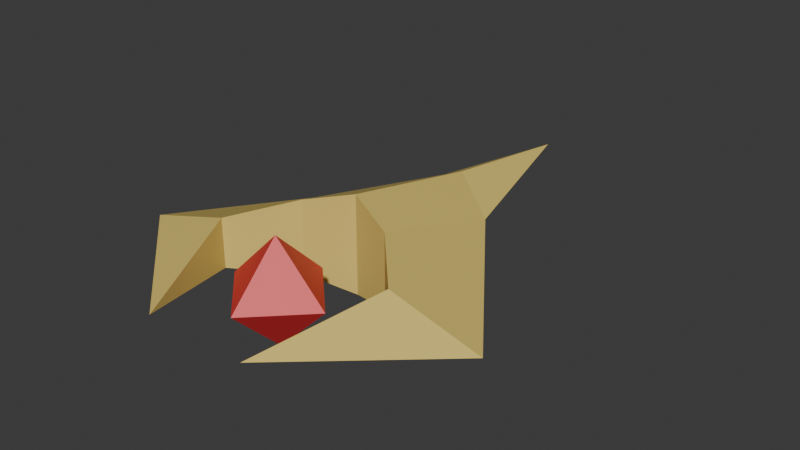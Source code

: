# Source: scorpion.blend  (saved by Blender 4.5.90; exported with 4.5.12 LTS)
import bpy
from mathutils import Matrix  # noqa: F401  (used for matrix-valued properties, if any)

bpy.ops.wm.read_factory_settings(use_empty=True)
scene = bpy.context.scene
scene.name = 'Scene'

# ---- collections
col_collection = bpy.data.collections.new('Collection'); scene.collection.children.link(col_collection)

# ---- materials (node trees are filled in below, after node groups)
mat_scorpion_base_color = bpy.data.materials.new('Scorpion_base_Color')
mat_scorpion_base_color.diffuse_color = (0.8006, 0.6105, 0.1628, 1.0)
mat_scorpion_base_color.roughness = 0.5
mat_core = bpy.data.materials.new('Core')
mat_core.diffuse_color = (0.8, 0.03168, 0.03799, 1.0)
mat_core.roughness = 0.5

# ---- material node trees
mat_scorpion_base_color.use_nodes = True; mat_scorpion_base_color.node_tree.nodes.clear()
_N = mat_scorpion_base_color.node_tree.nodes; _L = mat_scorpion_base_color.node_tree.links
n0 = _N.new('ShaderNodeBsdfPrincipled'); n0.name = 'Principled BSDF'; n0.location = (0, 300)
n0.inputs[0].default_value = (0.8006, 0.6105, 0.1628, 1.0)
n0.inputs[3].default_value = 1.45
n0.inputs[27].default_value = (0.0, 0.0, 0.0, 1.0)
n0.inputs[28].default_value = 1.0
n1 = _N.new('ShaderNodeOutputMaterial'); n1.name = 'Material Output'; n1.location = (280, 300)
_L.new(n0.outputs[0], n1.inputs[0])
n1.is_active_output = True
mat_core.use_nodes = True; mat_core.node_tree.nodes.clear()
_N = mat_core.node_tree.nodes; _L = mat_core.node_tree.links
n0 = _N.new('ShaderNodeBsdfPrincipled'); n0.name = 'Principled BSDF'; n0.location = (0, 300)
n0.inputs[0].default_value = (0.8, 0.03168, 0.03799, 1.0)
n0.inputs[27].default_value = (0.0, 0.0, 0.0, 1.0)
n0.inputs[28].default_value = 1.0
n1 = _N.new('ShaderNodeOutputMaterial'); n1.name = 'Material Output'; n1.location = (280, 300)
_L.new(n0.outputs[0], n1.inputs[0])
n1.is_active_output = True

# ---- world
world_world = bpy.data.worlds.new('World'); scene.world = world_world
world_world.use_nodes = True; world_world.node_tree.nodes.clear()
_N = world_world.node_tree.nodes; _L = world_world.node_tree.links
n0 = _N.new('ShaderNodeOutputWorld'); n0.name = 'World Output'; n0.location = (200, 100)
n1 = _N.new('ShaderNodeBackground'); n1.name = 'Background'; n1.location = (-200, 100)
n1.inputs[0].default_value = (0.05088, 0.05088, 0.05088, 1.0)
_L.new(n1.outputs[0], n0.inputs[0])
n0.is_active_output = True
world_world.color = (0.05088, 0.05088, 0.05088)
world_world.sun_shadow_jitter_overblur = 0.0

# ---- meshes
me_enemy01_scorpion = bpy.data.meshes.new('Enemy01_Scorpion')
me_enemy01_scorpion.from_pydata([(0.0, -0.277, -0.5732), (0.0, 0.3176, -0.5732), (0.0, 0.0, -2.396), (-1.106, 0.0, -0.1718), (1.106, 0.0, -0.1718), (0.3114, 0.00338, 0.5422), (-0.3114, 0.00338, 0.5422), (-0.5701, 0.1588, -0.1589), (0.5701, 0.1588, -0.1589), (0.5701, -0.1385, -0.1589), (-0.5701, -0.1385, -0.1589), (-0.3144, 0.0, -1.284), (-0.2865, 0.2382, -0.4641), (-0.2865, -0.2078, -0.4641), (0.3144, 0.0, -1.284), (0.2865, 0.2382, -0.4641), (0.2865, -0.2078, -0.4641), (0.0, 0.1289, -1.484), (0.0, -0.1125, -1.459), (0.0, -0.3134, 0.0), (0.0, 0.3134, 0.0), (0.3134, 0.0, 0.0), (-0.3134, 0.0, 0.0), (0.0, 0.0, -0.3134), (0.0, 0.0, 0.3134)], [], [(5, 9, 4), (16, 14, 4, 9), (11, 13, 10, 3), (15, 8, 4, 14), (4, 8, 5), (6, 3, 10), (5, 8, 9), (16, 15, 1, 0), (13, 12, 7, 10), (10, 7, 6), (0, 1, 12, 13), (12, 11, 3, 7), (2, 18, 11), (9, 8, 15, 16), (17, 1, 15, 14), (0, 18, 14, 16), (17, 11, 12, 1), (3, 6, 7), (2, 11, 17), (2, 17, 14), (14, 18, 2), (11, 18, 0, 13), (20, 22, 24), (19, 21, 24), (21, 19, 23), (24, 22, 19), (20, 21, 23), (22, 20, 23), (22, 23, 19), (21, 20, 24)])
me_enemy01_scorpion.polygons.foreach_set('use_smooth', [True] * 30)
me_enemy01_scorpion.polygons.foreach_set('material_index', [0, 0, 0, 0, 0, 0, 0, 0, 0, 0, 0, 0, 0, 0, 0, 0, 0, 0, 0, 0, 0, 0, 1, 1, 1, 1, 1, 1, 1, 1])
_k = set([(0, 1), (0, 13), (0, 16), (0, 18), (1, 12), (1, 15), (1, 17), (2, 11), (2, 14), (2, 17), (2, 18), (3, 6), (3, 7), (3, 10), (3, 11), (4, 5), (4, 8), (4, 9), (4, 14), (5, 8), (5, 9), (6, 7), (6, 10), (7, 10), (7, 12), (8, 9), (8, 15), (9, 16), (10, 13), (11, 12), (11, 13), (11, 17), (11, 18), (12, 13), (14, 15), (14, 16), (14, 17), (14, 18), (15, 16), (19, 21), (19, 22), (19, 23), (19, 24), (20, 21), (20, 22), (20, 23), (20, 24), (21, 23), (21, 24), (22, 23), (22, 24)])
me_enemy01_scorpion.attributes.new('sharp_edge', 'BOOLEAN', 'EDGE').data.foreach_set('value', [ (min(e.vertices), max(e.vertices)) in _k for e in me_enemy01_scorpion.edges])
_uv = me_enemy01_scorpion.uv_layers.new(name='UVMap')
_uv.uv.foreach_set('vector', [0.0, 0.0, 0.0, 0.0, 0.0, 0.0, 0.0, 0.0, 0.0, 0.0, 0.0, 0.0, 0.0, 0.0, 0.0, 0.0, 0.0, 0.0, 0.0, 0.0, 0.0, 0.0, 0.0, 0.0, 0.0, 0.0, 0.0, 0.0, 0.0, 0.0, 0.0, 0.0, 0.0, 0.0, 0.0, 0.0, 0.0, 0.0, 0.0, 0.0, 0.0, 0.0, 0.0, 0.0, 0.0, 0.0, 0.0, 0.0, 0.0, 0.0, 0.0, 0.0, 0.0, 0.0, 0.0, 0.0, 0.0, 0.0, 0.0, 0.0, 0.0, 0.0, 0.0, 0.0, 0.0, 0.0, 0.0, 0.0, 0.0, 0.0, 0.0, 0.0, 0.0, 0.0, 0.0, 0.0, 0.0, 0.0, 0.0, 0.0, 0.0, 0.0, 0.0, 0.0, 0.0, 0.0, 0.0, 0.0, 0.0, 0.0, 0.0, 0.0, 0.0, 0.0, 0.0, 0.0, 0.0, 0.0, 0.0, 0.0, 0.0, 0.0, 0.0, 0.0, 0.0, 0.0, 0.0, 0.0, 0.0, 0.0, 0.0, 0.0, 0.0, 0.0, 0.0, 0.0, 0.0, 0.0, 0.0, 0.0, 0.0, 0.0, 0.0, 0.0, 0.0, 0.0, 0.0, 0.0, 0.0, 0.0, 0.0, 0.0, 0.0, 0.0, 0.0, 0.0, 0.0, 0.0, 0.0, 0.0, 0.0, 0.0, 0.0, 0.0, 0.0, 0.0, 0.0, 0.0, 0.0, 0.0, 0.0, 0.0, 0.0, 0.0, 0.0, 0.0, 0.0, 0.0, 0.0, 0.0, 0.0, 0.0, 0.0, 0.0, 0.0, 0.0, 0.0, 0.0, 0.0, 0.0, 0.0, 0.0, 0.0, 0.0, 0.0, 0.0, 0.0, 0.0, 0.0, 0.0, 0.0, 0.0, 0.0, 0.0, 0.0, 0.0, 0.0, 0.0, 0.0, 0.0, 0.0, 0.0, 0.0, 0.0, 0.0, 0.0, 0.0, 0.0, 0.0, 0.0, 0.0, 0.0, 0.0, 0.0])
me_enemy01_scorpion.materials.append(mat_scorpion_base_color)
me_enemy01_scorpion.materials.append(mat_core)
me_enemy01_scorpion.update()
me_enemy01_scorpion.normals_split_custom_set([tuple(v) for v in zip(*[iter([0.2466, -0.9281, 0.2789, 0.2466, -0.9281, 0.2789, 0.2466, -0.9281, 0.2789, 0.3027, -0.9352, -0.184, 0.3027, -0.9352, -0.184, 0.3027, -0.9352, -0.184, 0.3027, -0.9352, -0.184, -0.3027, -0.9352, -0.184, -0.3027, -0.9352, -0.184, -0.3027, -0.9352, -0.184, -0.3027, -0.9352, -0.184, 0.3403, 0.9173, -0.2068, 0.3403, 0.9173, -0.2068, 0.3403, 0.9173, -0.2068, 0.3403, 0.9173, -0.2068, 0.2773, 0.9113, 0.3044, 0.2773, 0.9113, 0.3044, 0.2773, 0.9113, 0.3044, -0.2466, -0.9281, 0.2789, -0.2466, -0.9281, 0.2789, -0.2466, -0.9281, 0.2789, -0.9381, 0.0, -0.3463, -0.9381, 0.0, -0.3463, -0.9381, 0.0, -0.3463, -0.3559, -3.504e-07, 0.9345, -0.3559, -3.504e-07, 0.9345, -0.3559, -3.504e-07, 0.9345, -0.3559, -3.504e-07, 0.9345, 0.7325, 9.623e-07, 0.6808, 0.7325, 9.623e-07, 0.6808, 0.7325, 9.623e-07, 0.6808, 0.7325, 9.623e-07, 0.6808, 0.9381, 0.0, -0.3463, 0.9381, 0.0, -0.3463, 0.9381, 0.0, -0.3463, 0.3559, 3.504e-07, 0.9345, 0.3559, 3.504e-07, 0.9345, 0.3559, 3.504e-07, 0.9345, 0.3559, 3.504e-07, 0.9345, -0.3403, 0.9173, -0.2068, -0.3403, 0.9173, -0.2068, -0.3403, 0.9173, -0.2068, -0.3403, 0.9173, -0.2068, -0.3885, -0.9149, -0.1099, -0.3885, -0.9149, -0.1099, -0.3885, -0.9149, -0.1099, -0.7325, -9.623e-07, 0.6808, -0.7325, -9.623e-07, 0.6808, -0.7325, -9.623e-07, 0.6808, -0.7325, -9.623e-07, 0.6808, 0.4156, 0.8846, -0.2114, 0.4156, 0.8846, -0.2114, 0.4156, 0.8846, -0.2114, 0.4156, 0.8846, -0.2114, 0.3664, -0.9103, -0.1927, 0.3664, -0.9103, -0.1927, 0.3664, -0.9103, -0.1927, 0.3664, -0.9103, -0.1927, -0.4156, 0.8846, -0.2114, -0.4156, 0.8846, -0.2114, -0.4156, 0.8846, -0.2114, -0.4156, 0.8846, -0.2114, -0.2773, 0.9113, 0.3044, -0.2773, 0.9113, 0.3044, -0.2773, 0.9113, 0.3044, -0.4438, 0.8873, -0.1255, -0.4438, 0.8873, -0.1255, -0.4438, 0.8873, -0.1255, 0.4438, 0.8873, -0.1255, 0.4438, 0.8873, -0.1255, 0.4438, 0.8873, -0.1255, 0.3885, -0.9149, -0.1099, 0.3885, -0.9149, -0.1099, 0.3885, -0.9149, -0.1099, -0.3664, -0.9103, -0.1927, -0.3664, -0.9103, -0.1927, -0.3664, -0.9103, -0.1927, -0.3664, -0.9103, -0.1927, -0.5774, 0.5774, 0.5774, -0.5774, 0.5774, 0.5774, -0.5774, 0.5774, 0.5774, 0.5774, -0.5774, 0.5774, 0.5774, -0.5774, 0.5774, 0.5774, -0.5774, 0.5774, 0.5774, -0.5774, -0.5774, 0.5774, -0.5774, -0.5774, 0.5774, -0.5774, -0.5774, -0.5774, -0.5774, 0.5774, -0.5774, -0.5774, 0.5774, -0.5774, -0.5774, 0.5774, 0.5774, 0.5774, -0.5774, 0.5774, 0.5774, -0.5774, 0.5774, 0.5774, -0.5774, -0.5774, 0.5774, -0.5774, -0.5774, 0.5774, -0.5774, -0.5774, 0.5774, -0.5774, -0.5774, -0.5774, -0.5774, -0.5774, -0.5774, -0.5774, -0.5774, -0.5774, -0.5774, 0.5774, 0.5774, 0.5774, 0.5774, 0.5774, 0.5774, 0.5774, 0.5774, 0.5774])] * 3)])

# ---- objects
ob_enemy01_scorpion = bpy.data.objects.new('Enemy01_Scorpion', me_enemy01_scorpion)

# ---- transforms, parenting, visibility, modifiers, constraints
ob_enemy01_scorpion.location = (0.0, 0.0, 0.0)
ob_enemy01_scorpion.rotation_euler = (1.571, -0.0, 0.0)

# ---- collection membership
col_collection.objects.link(ob_enemy01_scorpion)

# ---- scene / render settings (as saved in the file)
scene.frame_start = 1; scene.frame_end = 250; scene.frame_set(1)
scene.render.engine = 'BLENDER_EEVEE_NEXT'
bpy.context.view_layer.update()

# ---- added for rendering (the .blend has no active camera and no usable light): camera, sun
cam_auto = bpy.data.cameras.new('AutoCamera')
cam_auto.lens = 50.0
cam_auto.sensor_width = 36.0
cam_auto.clip_end = 1000.0
ob_auto_camera = bpy.data.objects.new('AutoCamera', cam_auto)
scene.collection.objects.link(ob_auto_camera)
ob_auto_camera.location = (3.4523, -3.21601, 2.76394)
ob_auto_camera.rotation_euler = (1.09748, -7.21219e-08, 0.694738)
scene.camera = ob_auto_camera
light_auto_sun = bpy.data.lights.new('AutoSun', 'SUN')
light_auto_sun.energy = 3.0
light_auto_sun.angle = 0.0523599
ob_auto_sun = bpy.data.objects.new('AutoSun', light_auto_sun)
scene.collection.objects.link(ob_auto_sun)
ob_auto_sun.rotation_euler = (0.872665, 0.174533, 0.523599)
bpy.context.view_layer.update()
